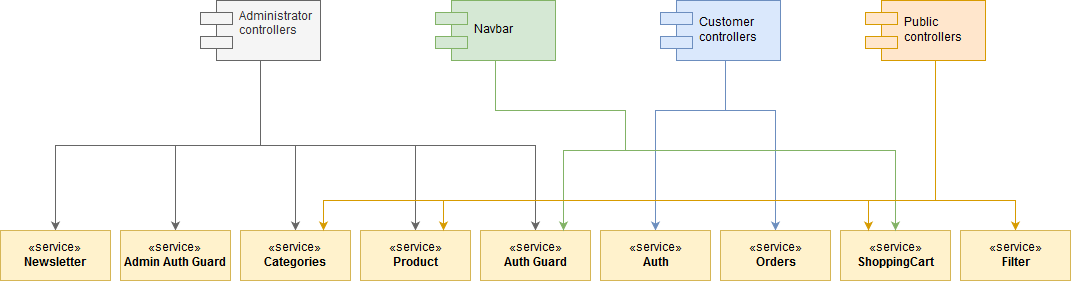

The diagram above was exported from draw.io. Its source (the exported page's mxGraphModel, read from the mxfile embedded in the PNG):
<mxGraphModel dx="1394" dy="771" grid="1" gridSize="10" guides="1" tooltips="1" connect="1" arrows="1" fold="1" page="1" pageScale="1" pageWidth="1100" pageHeight="850" background="#ffffff" math="0" shadow="0">
  <root>
    <mxCell id="0" />
    <mxCell id="1" parent="0" />
    <mxCell id="2" style="edgeStyle=orthogonalEdgeStyle;rounded=0;orthogonalLoop=1;jettySize=auto;html=1;exitX=0.5;exitY=1;exitDx=0;exitDy=0;entryX=0.5;entryY=0;entryDx=0;entryDy=0;fillColor=#f5f5f5;strokeColor=#666666;" edge="1" source="7" target="8" parent="1">
      <mxGeometry relative="1" as="geometry" />
    </mxCell>
    <mxCell id="3" style="edgeStyle=orthogonalEdgeStyle;rounded=0;orthogonalLoop=1;jettySize=auto;html=1;exitX=0.5;exitY=1;exitDx=0;exitDy=0;entryX=0.5;entryY=0;entryDx=0;entryDy=0;fillColor=#f5f5f5;strokeColor=#666666;" edge="1" source="7" target="12" parent="1">
      <mxGeometry relative="1" as="geometry" />
    </mxCell>
    <mxCell id="4" style="edgeStyle=orthogonalEdgeStyle;rounded=0;orthogonalLoop=1;jettySize=auto;html=1;exitX=0.5;exitY=1;exitDx=0;exitDy=0;entryX=0.5;entryY=0;entryDx=0;entryDy=0;fillColor=#f5f5f5;strokeColor=#666666;" edge="1" source="7" target="11" parent="1">
      <mxGeometry relative="1" as="geometry" />
    </mxCell>
    <mxCell id="5" style="edgeStyle=orthogonalEdgeStyle;rounded=0;orthogonalLoop=1;jettySize=auto;html=1;exitX=0.5;exitY=1;exitDx=0;exitDy=0;entryX=0.5;entryY=0;entryDx=0;entryDy=0;fillColor=#f5f5f5;strokeColor=#666666;" edge="1" source="7" target="10" parent="1">
      <mxGeometry relative="1" as="geometry" />
    </mxCell>
    <mxCell id="6" style="edgeStyle=orthogonalEdgeStyle;rounded=0;orthogonalLoop=1;jettySize=auto;html=1;exitX=0.5;exitY=1;exitDx=0;exitDy=0;fillColor=#f5f5f5;strokeColor=#666666;" edge="1" source="7" target="9" parent="1">
      <mxGeometry relative="1" as="geometry" />
    </mxCell>
    <mxCell id="7" value="Administrator&#10;controllers&#10;" style="shape=component;align=left;spacingLeft=36;fillColor=#f5f5f5;strokeColor=#666666;fontColor=#333333;" vertex="1" parent="1">
      <mxGeometry x="215" y="80" width="120" height="60" as="geometry" />
    </mxCell>
    <mxCell id="8" value="«service»&lt;br&gt;&lt;b&gt;Newsletter&lt;/b&gt;" style="html=1;fillColor=#fff2cc;strokeColor=#d6b656;" vertex="1" parent="1">
      <mxGeometry x="15" y="310" width="110" height="50" as="geometry" />
    </mxCell>
    <mxCell id="9" value="«service»&lt;br&gt;&lt;b&gt;Product&lt;/b&gt;" style="html=1;fillColor=#fff2cc;strokeColor=#d6b656;" vertex="1" parent="1">
      <mxGeometry x="375" y="310" width="110" height="50" as="geometry" />
    </mxCell>
    <mxCell id="10" value="«service»&lt;br&gt;&lt;div&gt;&lt;b&gt;Categories&lt;/b&gt;&lt;/div&gt;" style="html=1;fillColor=#fff2cc;strokeColor=#d6b656;" vertex="1" parent="1">
      <mxGeometry x="255" y="310" width="110" height="50" as="geometry" />
    </mxCell>
    <mxCell id="11" value="«service»&lt;br&gt;&lt;b&gt;Auth Guard&lt;/b&gt;" style="html=1;fillColor=#fff2cc;strokeColor=#d6b656;" vertex="1" parent="1">
      <mxGeometry x="495" y="310" width="110" height="50" as="geometry" />
    </mxCell>
    <mxCell id="12" value="«service»&lt;br&gt;&lt;b&gt;Admin Auth Guard&lt;/b&gt;" style="html=1;fillColor=#fff2cc;strokeColor=#d6b656;" vertex="1" parent="1">
      <mxGeometry x="135" y="310" width="110" height="50" as="geometry" />
    </mxCell>
    <mxCell id="13" style="edgeStyle=orthogonalEdgeStyle;rounded=0;orthogonalLoop=1;jettySize=auto;html=1;exitX=0.5;exitY=1;exitDx=0;exitDy=0;fillColor=#dae8fc;strokeColor=#6c8ebf;" edge="1" source="15" target="16" parent="1">
      <mxGeometry relative="1" as="geometry">
        <Array as="points">
          <mxPoint x="740" y="140" />
          <mxPoint x="740" y="190" />
          <mxPoint x="670" y="190" />
        </Array>
      </mxGeometry>
    </mxCell>
    <mxCell id="14" style="edgeStyle=orthogonalEdgeStyle;rounded=0;orthogonalLoop=1;jettySize=auto;html=1;exitX=0.5;exitY=1;exitDx=0;exitDy=0;fillColor=#dae8fc;strokeColor=#6c8ebf;" edge="1" source="15" target="17" parent="1">
      <mxGeometry relative="1" as="geometry">
        <Array as="points">
          <mxPoint x="740" y="140" />
          <mxPoint x="740" y="190" />
          <mxPoint x="790" y="190" />
        </Array>
      </mxGeometry>
    </mxCell>
    <mxCell id="15" value="&lt;div&gt;Customer&lt;/div&gt;&lt;div&gt;controllers&lt;br&gt;&lt;/div&gt;" style="shape=component;align=left;spacingLeft=36;html=1;fillColor=#dae8fc;strokeColor=#6c8ebf;" vertex="1" parent="1">
      <mxGeometry x="675" y="80" width="120" height="60" as="geometry" />
    </mxCell>
    <mxCell id="16" value="«service»&lt;br&gt;&lt;b&gt;Auth &lt;/b&gt;" style="html=1;fillColor=#fff2cc;strokeColor=#d6b656;" vertex="1" parent="1">
      <mxGeometry x="615" y="310" width="110" height="50" as="geometry" />
    </mxCell>
    <mxCell id="17" value="«service»&lt;br&gt;&lt;b&gt;Orders&lt;/b&gt;" style="html=1;fillColor=#fff2cc;strokeColor=#d6b656;" vertex="1" parent="1">
      <mxGeometry x="735" y="310" width="110" height="50" as="geometry" />
    </mxCell>
    <mxCell id="18" value="«service»&lt;br&gt;&lt;b&gt;ShoppingCart&lt;/b&gt;" style="html=1;fillColor=#fff2cc;strokeColor=#d6b656;" vertex="1" parent="1">
      <mxGeometry x="855" y="310" width="110" height="50" as="geometry" />
    </mxCell>
    <mxCell id="19" style="edgeStyle=orthogonalEdgeStyle;rounded=0;orthogonalLoop=1;jettySize=auto;html=1;exitX=0.5;exitY=1;exitDx=0;exitDy=0;entryX=0.5;entryY=0;entryDx=0;entryDy=0;fillColor=#d5e8d4;strokeColor=#82b366;" edge="1" source="21" target="18" parent="1">
      <mxGeometry relative="1" as="geometry">
        <Array as="points">
          <mxPoint x="510" y="190" />
          <mxPoint x="640" y="190" />
          <mxPoint x="640" y="230" />
          <mxPoint x="910" y="230" />
        </Array>
      </mxGeometry>
    </mxCell>
    <mxCell id="20" style="edgeStyle=orthogonalEdgeStyle;rounded=0;orthogonalLoop=1;jettySize=auto;html=1;exitX=0.5;exitY=1;exitDx=0;exitDy=0;entryX=0.75;entryY=0;entryDx=0;entryDy=0;fillColor=#d5e8d4;strokeColor=#82b366;" edge="1" source="21" target="11" parent="1">
      <mxGeometry relative="1" as="geometry">
        <Array as="points">
          <mxPoint x="510" y="190" />
          <mxPoint x="640" y="190" />
          <mxPoint x="640" y="230" />
          <mxPoint x="578" y="230" />
        </Array>
      </mxGeometry>
    </mxCell>
    <mxCell id="21" value="Navbar" style="shape=component;align=left;spacingLeft=36;html=1;fillColor=#d5e8d4;strokeColor=#82b366;" vertex="1" parent="1">
      <mxGeometry x="450" y="80" width="120" height="60" as="geometry" />
    </mxCell>
    <mxCell id="22" style="edgeStyle=orthogonalEdgeStyle;rounded=0;orthogonalLoop=1;jettySize=auto;html=1;exitX=0.5;exitY=1;exitDx=0;exitDy=0;entryX=0.25;entryY=0;entryDx=0;entryDy=0;fillColor=#ffe6cc;strokeColor=#d79b00;" edge="1" source="26" target="18" parent="1">
      <mxGeometry relative="1" as="geometry">
        <Array as="points">
          <mxPoint x="950" y="140" />
          <mxPoint x="950" y="280" />
          <mxPoint x="883" y="280" />
        </Array>
      </mxGeometry>
    </mxCell>
    <mxCell id="23" style="edgeStyle=orthogonalEdgeStyle;rounded=0;orthogonalLoop=1;jettySize=auto;html=1;exitX=0.5;exitY=1;exitDx=0;exitDy=0;entryX=0.75;entryY=0;entryDx=0;entryDy=0;fillColor=#ffe6cc;strokeColor=#d79b00;" edge="1" source="26" target="9" parent="1">
      <mxGeometry relative="1" as="geometry">
        <Array as="points">
          <mxPoint x="950" y="140" />
          <mxPoint x="950" y="280" />
          <mxPoint x="458" y="280" />
        </Array>
      </mxGeometry>
    </mxCell>
    <mxCell id="24" style="edgeStyle=orthogonalEdgeStyle;rounded=0;orthogonalLoop=1;jettySize=auto;html=1;exitX=0.5;exitY=1;exitDx=0;exitDy=0;entryX=0.5;entryY=0;entryDx=0;entryDy=0;fillColor=#ffe6cc;strokeColor=#d79b00;" edge="1" source="26" target="27" parent="1">
      <mxGeometry relative="1" as="geometry">
        <Array as="points">
          <mxPoint x="950" y="140" />
          <mxPoint x="950" y="280" />
          <mxPoint x="1030" y="280" />
        </Array>
      </mxGeometry>
    </mxCell>
    <mxCell id="25" style="edgeStyle=orthogonalEdgeStyle;rounded=0;orthogonalLoop=1;jettySize=auto;html=1;exitX=0.5;exitY=1;exitDx=0;exitDy=0;entryX=0.75;entryY=0;entryDx=0;entryDy=0;fillColor=#ffe6cc;strokeColor=#d79b00;" edge="1" source="26" target="10" parent="1">
      <mxGeometry relative="1" as="geometry">
        <Array as="points">
          <mxPoint x="950" y="140" />
          <mxPoint x="950" y="280" />
          <mxPoint x="338" y="280" />
        </Array>
      </mxGeometry>
    </mxCell>
    <mxCell id="26" value="&lt;div&gt;Public&lt;/div&gt;&lt;div&gt;controllers&lt;br&gt;&lt;/div&gt;" style="shape=component;align=left;spacingLeft=36;html=1;fillColor=#ffe6cc;strokeColor=#d79b00;" vertex="1" parent="1">
      <mxGeometry x="880" y="80" width="120" height="60" as="geometry" />
    </mxCell>
    <mxCell id="27" value="«service»&lt;br&gt;&lt;b&gt;Filter&lt;/b&gt;" style="html=1;fillColor=#fff2cc;strokeColor=#d6b656;" vertex="1" parent="1">
      <mxGeometry x="975" y="310" width="110" height="50" as="geometry" />
    </mxCell>
  </root>
</mxGraphModel>